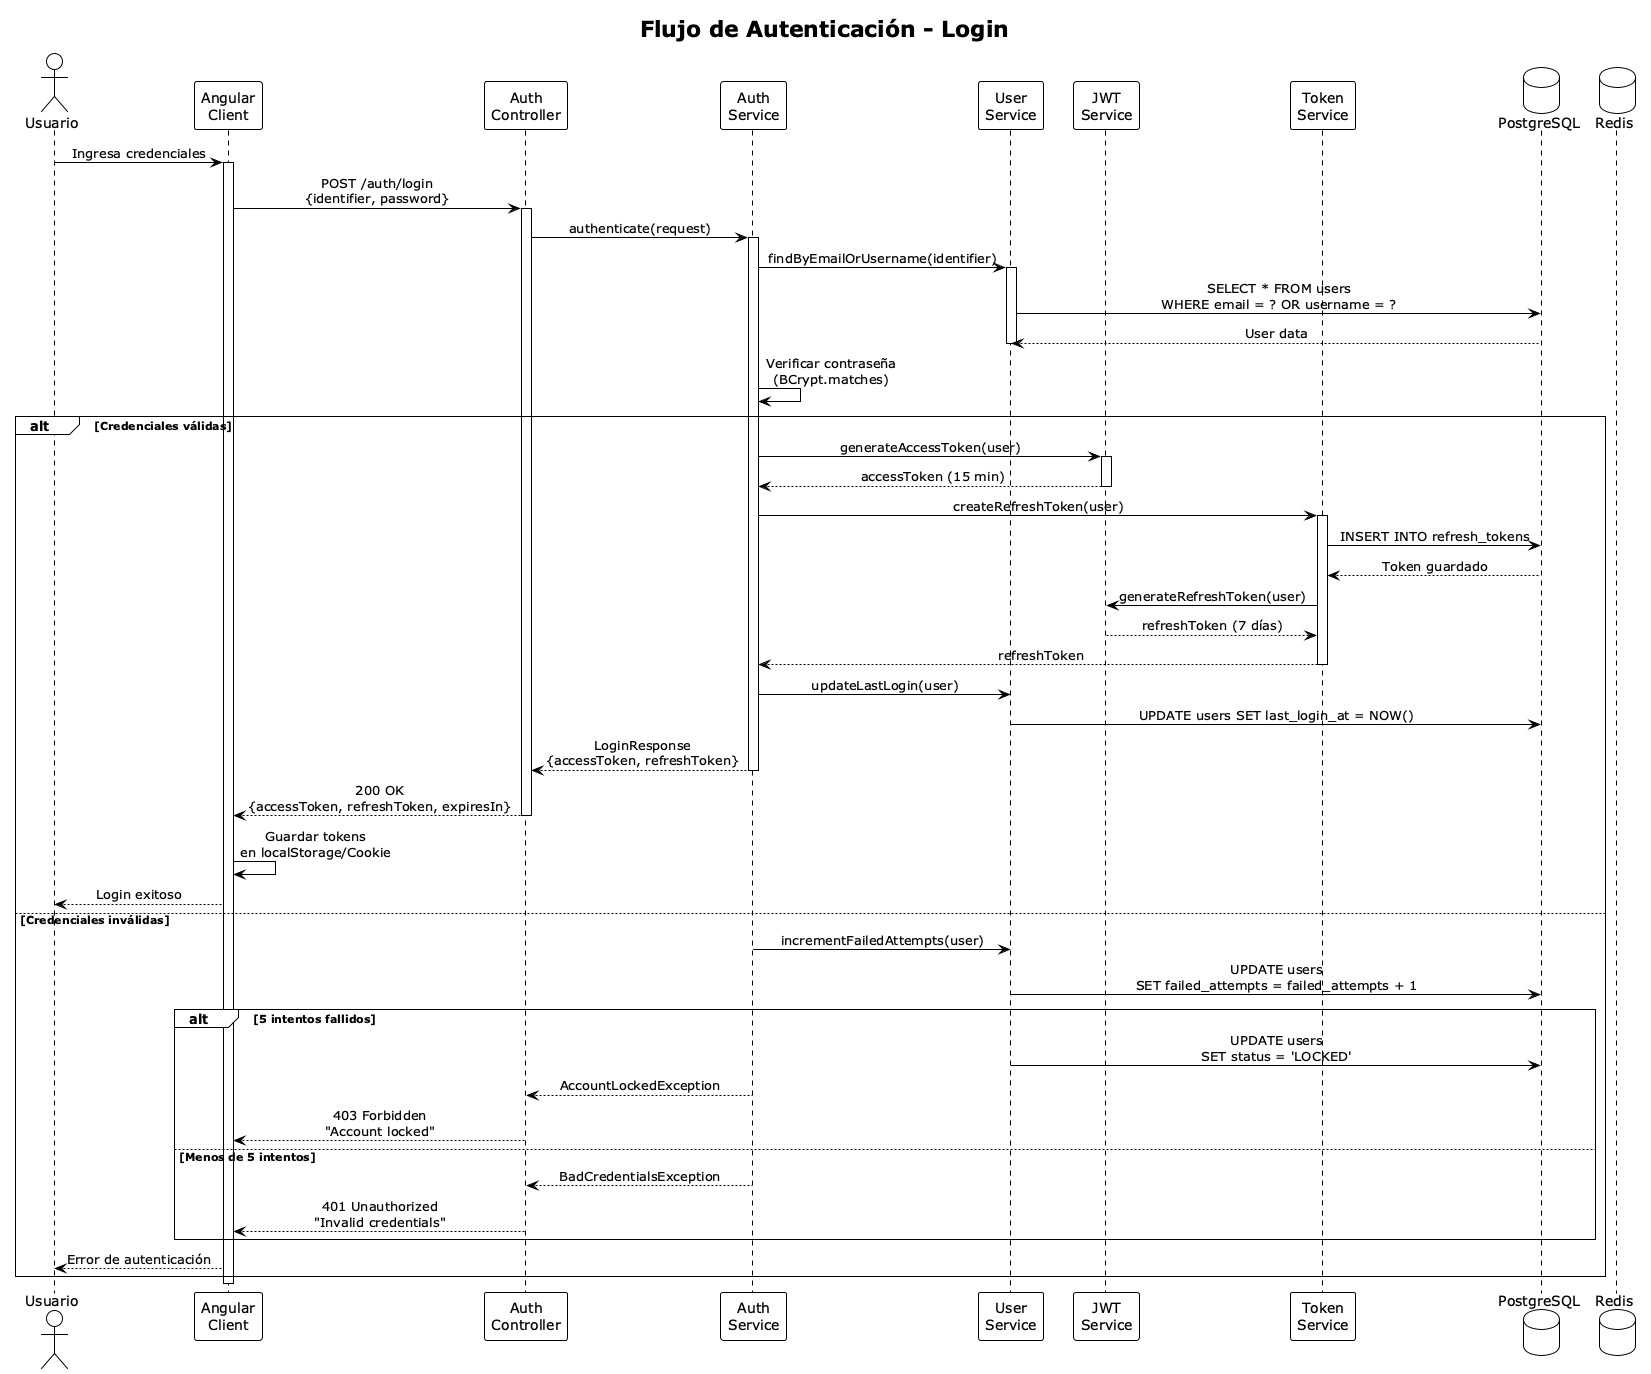

The diagram above was rendered by PlantUML. Its source (embedded in the PNG):
@startuml Authentication_Flow
!theme plain
skinparam backgroundColor #FEFEFE
skinparam sequenceMessageAlign center

title Flujo de Autenticación - Login

actor "Usuario" as user
participant "Angular\nClient" as client
participant "Auth\nController" as controller
participant "Auth\nService" as authService
participant "User\nService" as userService
participant "JWT\nService" as jwtService
participant "Token\nService" as tokenService
database "PostgreSQL" as db
database "Redis" as redis

user -> client : Ingresa credenciales
activate client

client -> controller : POST /auth/login\n{identifier, password}
activate controller

controller -> authService : authenticate(request)
activate authService

authService -> userService : findByEmailOrUsername(identifier)
activate userService
userService -> db : SELECT * FROM users\nWHERE email = ? OR username = ?
db --> userService : User data
deactivate userService

authService -> authService : Verificar contraseña\n(BCrypt.matches)

alt Credenciales válidas
    authService -> jwtService : generateAccessToken(user)
    activate jwtService
    jwtService --> authService : accessToken (15 min)
    deactivate jwtService
    
    authService -> tokenService : createRefreshToken(user)
    activate tokenService
    tokenService -> db : INSERT INTO refresh_tokens
    db --> tokenService : Token guardado
    tokenService -> jwtService : generateRefreshToken(user)
    jwtService --> tokenService : refreshToken (7 días)
    tokenService --> authService : refreshToken
    deactivate tokenService
    
    authService -> userService : updateLastLogin(user)
    userService -> db : UPDATE users SET last_login_at = NOW()
    
    authService --> controller : LoginResponse\n{accessToken, refreshToken}
    deactivate authService
    
    controller --> client : 200 OK\n{accessToken, refreshToken, expiresIn}
    deactivate controller
    
    client -> client : Guardar tokens\nen localStorage/Cookie
    client --> user : Login exitoso
    
else Credenciales inválidas
    authService -> userService : incrementFailedAttempts(user)
    userService -> db : UPDATE users\nSET failed_attempts = failed_attempts + 1
    
    alt 5 intentos fallidos
        userService -> db : UPDATE users\nSET status = 'LOCKED'
        authService --> controller : AccountLockedException
        controller --> client : 403 Forbidden\n"Account locked"
    else Menos de 5 intentos
        authService --> controller : BadCredentialsException
        controller --> client : 401 Unauthorized\n"Invalid credentials"
    end
    
    client --> user : Error de autenticación
end

deactivate client

@enduml